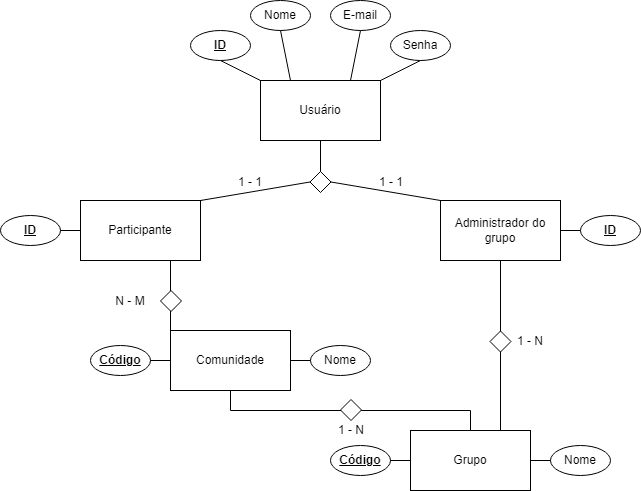

The diagram above was exported from draw.io. Its source (the exported page's mxGraphModel, read from the mxfile embedded in the PNG):
<mxGraphModel dx="1114" dy="559" grid="1" gridSize="10" guides="1" tooltips="1" connect="1" arrows="1" fold="1" page="1" pageScale="1" pageWidth="827" pageHeight="1169" math="0" shadow="0">
  <root>
    <mxCell id="0" />
    <mxCell id="1" parent="0" />
    <mxCell id="LTGQnhboZbutbS0LJMkw-25" style="edgeStyle=orthogonalEdgeStyle;rounded=0;orthogonalLoop=1;jettySize=auto;html=1;exitX=0.5;exitY=1;exitDx=0;exitDy=0;endArrow=none;endFill=0;" parent="1" source="46b_DvRd5yYKF5y8lhB--1" edge="1">
      <mxGeometry relative="1" as="geometry">
        <mxPoint x="420" y="520" as="targetPoint" />
      </mxGeometry>
    </mxCell>
    <mxCell id="46b_DvRd5yYKF5y8lhB--1" value="Usuário" style="rounded=0;whiteSpace=wrap;html=1;" parent="1" vertex="1">
      <mxGeometry x="360" y="419" width="120" height="60" as="geometry" />
    </mxCell>
    <mxCell id="LTGQnhboZbutbS0LJMkw-6" style="edgeStyle=orthogonalEdgeStyle;rounded=0;orthogonalLoop=1;jettySize=auto;html=1;exitX=0.75;exitY=1;exitDx=0;exitDy=0;entryX=0;entryY=0;entryDx=0;entryDy=0;endArrow=none;endFill=0;" parent="1" source="LTGQnhboZbutbS0LJMkw-20" target="46b_DvRd5yYKF5y8lhB--6" edge="1">
      <mxGeometry relative="1" as="geometry" />
    </mxCell>
    <mxCell id="46b_DvRd5yYKF5y8lhB--2" value="Participante" style="rounded=0;whiteSpace=wrap;html=1;" parent="1" vertex="1">
      <mxGeometry x="180" y="539" width="120" height="60" as="geometry" />
    </mxCell>
    <mxCell id="LTGQnhboZbutbS0LJMkw-5" style="edgeStyle=orthogonalEdgeStyle;rounded=0;orthogonalLoop=1;jettySize=auto;html=1;exitX=0.5;exitY=1;exitDx=0;exitDy=0;entryX=0.75;entryY=0;entryDx=0;entryDy=0;endArrow=none;endFill=0;" parent="1" source="46b_DvRd5yYKF5y8lhB--3" target="46b_DvRd5yYKF5y8lhB--13" edge="1">
      <mxGeometry relative="1" as="geometry" />
    </mxCell>
    <mxCell id="46b_DvRd5yYKF5y8lhB--3" value="Administrador do grupo" style="rounded=0;whiteSpace=wrap;html=1;" parent="1" vertex="1">
      <mxGeometry x="540" y="539" width="120" height="60" as="geometry" />
    </mxCell>
    <mxCell id="46b_DvRd5yYKF5y8lhB--4" value="" style="endArrow=none;html=1;rounded=0;entryX=0;entryY=0;entryDx=0;entryDy=0;exitX=1;exitY=0.5;exitDx=0;exitDy=0;" parent="1" source="LTGQnhboZbutbS0LJMkw-26" target="46b_DvRd5yYKF5y8lhB--3" edge="1">
      <mxGeometry width="50" height="50" relative="1" as="geometry">
        <mxPoint x="420" y="520" as="sourcePoint" />
        <mxPoint x="560" y="379" as="targetPoint" />
      </mxGeometry>
    </mxCell>
    <mxCell id="46b_DvRd5yYKF5y8lhB--5" value="" style="endArrow=none;html=1;rounded=0;exitX=1;exitY=0;exitDx=0;exitDy=0;entryX=0;entryY=0.5;entryDx=0;entryDy=0;" parent="1" source="46b_DvRd5yYKF5y8lhB--2" target="LTGQnhboZbutbS0LJMkw-26" edge="1">
      <mxGeometry width="50" height="50" relative="1" as="geometry">
        <mxPoint x="310" y="529" as="sourcePoint" />
        <mxPoint x="420" y="520" as="targetPoint" />
      </mxGeometry>
    </mxCell>
    <mxCell id="LTGQnhboZbutbS0LJMkw-2" style="edgeStyle=orthogonalEdgeStyle;rounded=0;orthogonalLoop=1;jettySize=auto;html=1;exitX=0.5;exitY=1;exitDx=0;exitDy=0;endArrow=none;endFill=0;" parent="1" source="46b_DvRd5yYKF5y8lhB--6" target="46b_DvRd5yYKF5y8lhB--13" edge="1">
      <mxGeometry relative="1" as="geometry" />
    </mxCell>
    <mxCell id="46b_DvRd5yYKF5y8lhB--6" value="Comunidade" style="rounded=0;whiteSpace=wrap;html=1;" parent="1" vertex="1">
      <mxGeometry x="270" y="669" width="120" height="60" as="geometry" />
    </mxCell>
    <mxCell id="46b_DvRd5yYKF5y8lhB--13" value="Grupo" style="rounded=0;whiteSpace=wrap;html=1;" parent="1" vertex="1">
      <mxGeometry x="510" y="769" width="120" height="60" as="geometry" />
    </mxCell>
    <mxCell id="46b_DvRd5yYKF5y8lhB--15" value="1 - 1" style="text;html=1;strokeColor=none;fillColor=none;align=center;verticalAlign=middle;whiteSpace=wrap;rounded=0;" parent="1" vertex="1">
      <mxGeometry x="320" y="505.5" width="60" height="30" as="geometry" />
    </mxCell>
    <mxCell id="46b_DvRd5yYKF5y8lhB--16" value="1 - 1" style="text;html=1;strokeColor=none;fillColor=none;align=center;verticalAlign=middle;whiteSpace=wrap;rounded=0;" parent="1" vertex="1">
      <mxGeometry x="461" y="505.5" width="60" height="30" as="geometry" />
    </mxCell>
    <mxCell id="46b_DvRd5yYKF5y8lhB--27" value="Nome" style="ellipse;whiteSpace=wrap;html=1;" parent="1" vertex="1">
      <mxGeometry x="410" y="684" width="60" height="30" as="geometry" />
    </mxCell>
    <mxCell id="46b_DvRd5yYKF5y8lhB--28" value="E-mail" style="ellipse;whiteSpace=wrap;html=1;" parent="1" vertex="1">
      <mxGeometry x="430" y="339" width="60" height="30" as="geometry" />
    </mxCell>
    <mxCell id="46b_DvRd5yYKF5y8lhB--29" value="Senha" style="ellipse;whiteSpace=wrap;html=1;" parent="1" vertex="1">
      <mxGeometry x="490" y="369" width="60" height="30" as="geometry" />
    </mxCell>
    <mxCell id="46b_DvRd5yYKF5y8lhB--31" value="&lt;u&gt;&lt;b&gt;ID&lt;/b&gt;&lt;/u&gt;" style="ellipse;whiteSpace=wrap;html=1;" parent="1" vertex="1">
      <mxGeometry x="290" y="369" width="60" height="30" as="geometry" />
    </mxCell>
    <mxCell id="46b_DvRd5yYKF5y8lhB--32" value="&lt;b&gt;&lt;u&gt;ID&lt;/u&gt;&lt;/b&gt;" style="ellipse;whiteSpace=wrap;html=1;" parent="1" vertex="1">
      <mxGeometry x="100" y="554" width="60" height="30" as="geometry" />
    </mxCell>
    <mxCell id="46b_DvRd5yYKF5y8lhB--33" value="&lt;b&gt;&lt;u&gt;ID&lt;/u&gt;&lt;/b&gt;" style="ellipse;whiteSpace=wrap;html=1;" parent="1" vertex="1">
      <mxGeometry x="680" y="554" width="60" height="30" as="geometry" />
    </mxCell>
    <mxCell id="46b_DvRd5yYKF5y8lhB--41" value="1 - N" style="text;html=1;strokeColor=none;fillColor=none;align=center;verticalAlign=middle;whiteSpace=wrap;rounded=0;" parent="1" vertex="1">
      <mxGeometry x="600" y="665" width="60" height="30" as="geometry" />
    </mxCell>
    <mxCell id="46b_DvRd5yYKF5y8lhB--44" value="&lt;u&gt;&lt;b&gt;Código&lt;/b&gt;&lt;/u&gt;" style="ellipse;whiteSpace=wrap;html=1;" parent="1" vertex="1">
      <mxGeometry x="190" y="684" width="60" height="30" as="geometry" />
    </mxCell>
    <mxCell id="46b_DvRd5yYKF5y8lhB--45" value="" style="endArrow=none;html=1;rounded=0;exitX=1;exitY=0.5;exitDx=0;exitDy=0;entryX=0;entryY=0.5;entryDx=0;entryDy=0;" parent="1" source="46b_DvRd5yYKF5y8lhB--44" target="46b_DvRd5yYKF5y8lhB--6" edge="1">
      <mxGeometry width="50" height="50" relative="1" as="geometry">
        <mxPoint x="230" y="799" as="sourcePoint" />
        <mxPoint x="280" y="749" as="targetPoint" />
      </mxGeometry>
    </mxCell>
    <mxCell id="46b_DvRd5yYKF5y8lhB--46" value="" style="endArrow=none;html=1;rounded=0;entryX=0;entryY=0.5;entryDx=0;entryDy=0;exitX=1;exitY=0.5;exitDx=0;exitDy=0;" parent="1" source="46b_DvRd5yYKF5y8lhB--6" target="46b_DvRd5yYKF5y8lhB--27" edge="1">
      <mxGeometry width="50" height="50" relative="1" as="geometry">
        <mxPoint x="390" y="759" as="sourcePoint" />
        <mxPoint x="440" y="709" as="targetPoint" />
      </mxGeometry>
    </mxCell>
    <mxCell id="46b_DvRd5yYKF5y8lhB--48" value="Nome" style="ellipse;whiteSpace=wrap;html=1;" parent="1" vertex="1">
      <mxGeometry x="350" y="339" width="60" height="30" as="geometry" />
    </mxCell>
    <mxCell id="46b_DvRd5yYKF5y8lhB--49" value="" style="endArrow=none;html=1;rounded=0;entryX=0.5;entryY=1;entryDx=0;entryDy=0;exitX=1;exitY=0;exitDx=0;exitDy=0;" parent="1" source="46b_DvRd5yYKF5y8lhB--1" target="46b_DvRd5yYKF5y8lhB--29" edge="1">
      <mxGeometry width="50" height="50" relative="1" as="geometry">
        <mxPoint x="450" y="429" as="sourcePoint" />
        <mxPoint x="500" y="379" as="targetPoint" />
      </mxGeometry>
    </mxCell>
    <mxCell id="46b_DvRd5yYKF5y8lhB--50" value="" style="endArrow=none;html=1;rounded=0;exitX=0.5;exitY=1;exitDx=0;exitDy=0;entryX=0;entryY=0;entryDx=0;entryDy=0;" parent="1" source="46b_DvRd5yYKF5y8lhB--31" target="46b_DvRd5yYKF5y8lhB--1" edge="1">
      <mxGeometry width="50" height="50" relative="1" as="geometry">
        <mxPoint x="350" y="439" as="sourcePoint" />
        <mxPoint x="400" y="389" as="targetPoint" />
      </mxGeometry>
    </mxCell>
    <mxCell id="46b_DvRd5yYKF5y8lhB--51" value="" style="endArrow=none;html=1;rounded=0;entryX=0.5;entryY=1;entryDx=0;entryDy=0;exitX=0.75;exitY=0;exitDx=0;exitDy=0;" parent="1" source="46b_DvRd5yYKF5y8lhB--1" target="46b_DvRd5yYKF5y8lhB--28" edge="1">
      <mxGeometry width="50" height="50" relative="1" as="geometry">
        <mxPoint x="390" y="429" as="sourcePoint" />
        <mxPoint x="440" y="379" as="targetPoint" />
      </mxGeometry>
    </mxCell>
    <mxCell id="46b_DvRd5yYKF5y8lhB--52" value="" style="endArrow=none;html=1;rounded=0;exitX=0.5;exitY=1;exitDx=0;exitDy=0;entryX=0.25;entryY=0;entryDx=0;entryDy=0;" parent="1" source="46b_DvRd5yYKF5y8lhB--48" target="46b_DvRd5yYKF5y8lhB--1" edge="1">
      <mxGeometry width="50" height="50" relative="1" as="geometry">
        <mxPoint x="400" y="429" as="sourcePoint" />
        <mxPoint x="450" y="379" as="targetPoint" />
      </mxGeometry>
    </mxCell>
    <mxCell id="46b_DvRd5yYKF5y8lhB--54" value="" style="endArrow=none;html=1;rounded=0;entryX=0;entryY=0.5;entryDx=0;entryDy=0;exitX=1;exitY=0.5;exitDx=0;exitDy=0;" parent="1" source="46b_DvRd5yYKF5y8lhB--32" target="46b_DvRd5yYKF5y8lhB--2" edge="1">
      <mxGeometry width="50" height="50" relative="1" as="geometry">
        <mxPoint x="130" y="659" as="sourcePoint" />
        <mxPoint x="180" y="609" as="targetPoint" />
      </mxGeometry>
    </mxCell>
    <mxCell id="46b_DvRd5yYKF5y8lhB--55" value="" style="endArrow=none;html=1;rounded=0;entryX=0;entryY=0.5;entryDx=0;entryDy=0;exitX=1;exitY=0.5;exitDx=0;exitDy=0;" parent="1" source="46b_DvRd5yYKF5y8lhB--3" target="46b_DvRd5yYKF5y8lhB--33" edge="1">
      <mxGeometry width="50" height="50" relative="1" as="geometry">
        <mxPoint x="640" y="649" as="sourcePoint" />
        <mxPoint x="690" y="599" as="targetPoint" />
      </mxGeometry>
    </mxCell>
    <mxCell id="46b_DvRd5yYKF5y8lhB--56" value="&lt;u&gt;&lt;b&gt;Código&lt;/b&gt;&lt;/u&gt;" style="ellipse;whiteSpace=wrap;html=1;" parent="1" vertex="1">
      <mxGeometry x="430" y="784" width="60" height="30" as="geometry" />
    </mxCell>
    <mxCell id="46b_DvRd5yYKF5y8lhB--57" value="Nome" style="ellipse;whiteSpace=wrap;html=1;" parent="1" vertex="1">
      <mxGeometry x="650" y="784" width="60" height="30" as="geometry" />
    </mxCell>
    <mxCell id="46b_DvRd5yYKF5y8lhB--70" value="" style="endArrow=none;html=1;rounded=0;entryX=0;entryY=0.5;entryDx=0;entryDy=0;exitX=1;exitY=0.5;exitDx=0;exitDy=0;" parent="1" source="46b_DvRd5yYKF5y8lhB--13" target="46b_DvRd5yYKF5y8lhB--57" edge="1">
      <mxGeometry width="50" height="50" relative="1" as="geometry">
        <mxPoint x="630" y="879" as="sourcePoint" />
        <mxPoint x="680" y="829" as="targetPoint" />
      </mxGeometry>
    </mxCell>
    <mxCell id="46b_DvRd5yYKF5y8lhB--72" value="" style="endArrow=none;html=1;rounded=0;entryX=0;entryY=0.5;entryDx=0;entryDy=0;exitX=1;exitY=0.5;exitDx=0;exitDy=0;" parent="1" source="46b_DvRd5yYKF5y8lhB--56" target="46b_DvRd5yYKF5y8lhB--13" edge="1">
      <mxGeometry width="50" height="50" relative="1" as="geometry">
        <mxPoint x="460" y="859" as="sourcePoint" />
        <mxPoint x="510" y="809" as="targetPoint" />
      </mxGeometry>
    </mxCell>
    <mxCell id="LTGQnhboZbutbS0LJMkw-4" value="1 - N" style="text;html=1;strokeColor=none;fillColor=none;align=center;verticalAlign=middle;whiteSpace=wrap;rounded=0;" parent="1" vertex="1">
      <mxGeometry x="420.5" y="754" width="60" height="30" as="geometry" />
    </mxCell>
    <mxCell id="LTGQnhboZbutbS0LJMkw-7" value="" style="rhombus;whiteSpace=wrap;html=1;" parent="1" vertex="1">
      <mxGeometry x="589.5" y="669.5" width="21" height="21" as="geometry" />
    </mxCell>
    <mxCell id="LTGQnhboZbutbS0LJMkw-9" value="" style="rhombus;whiteSpace=wrap;html=1;" parent="1" vertex="1">
      <mxGeometry x="440" y="738" width="21" height="21" as="geometry" />
    </mxCell>
    <mxCell id="LTGQnhboZbutbS0LJMkw-24" value="" style="edgeStyle=orthogonalEdgeStyle;rounded=0;orthogonalLoop=1;jettySize=auto;html=1;exitX=0.75;exitY=1;exitDx=0;exitDy=0;endArrow=none;endFill=0;" parent="1" source="46b_DvRd5yYKF5y8lhB--2" edge="1">
      <mxGeometry relative="1" as="geometry">
        <mxPoint x="270" y="599" as="sourcePoint" />
        <mxPoint x="270" y="670" as="targetPoint" />
      </mxGeometry>
    </mxCell>
    <mxCell id="LTGQnhboZbutbS0LJMkw-20" value="" style="rhombus;whiteSpace=wrap;html=1;" parent="1" vertex="1">
      <mxGeometry x="260" y="629" width="21" height="21" as="geometry" />
    </mxCell>
    <mxCell id="LTGQnhboZbutbS0LJMkw-26" value="" style="rhombus;whiteSpace=wrap;html=1;" parent="1" vertex="1">
      <mxGeometry x="409.5" y="510" width="21" height="21" as="geometry" />
    </mxCell>
    <mxCell id="TXrTrhTHsfY79ASMesh7-7" value="N - M" style="text;html=1;strokeColor=none;fillColor=none;align=center;verticalAlign=middle;whiteSpace=wrap;rounded=0;" parent="1" vertex="1">
      <mxGeometry x="200" y="624.5" width="60" height="30" as="geometry" />
    </mxCell>
  </root>
</mxGraphModel>